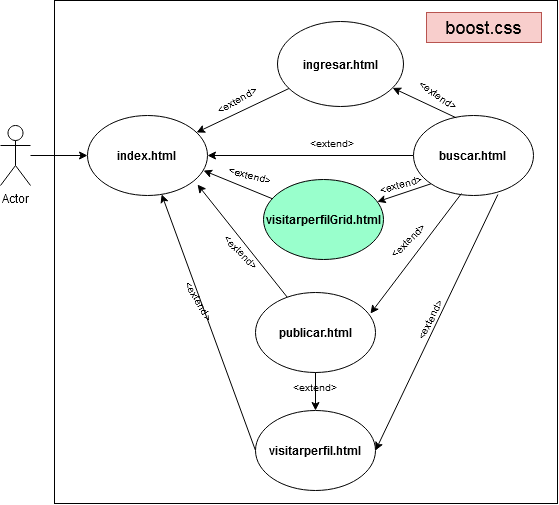

The diagram above was exported from draw.io. Its source (the exported page's mxGraphModel, read from the mxfile embedded in the PNG):
<mxGraphModel dx="1035" dy="495" grid="0" gridSize="10" guides="1" tooltips="1" connect="1" arrows="1" fold="1" page="1" pageScale="1" pageWidth="827" pageHeight="1169" math="0" shadow="0">
  <root>
    <mxCell id="0" />
    <mxCell id="1" parent="0" />
    <mxCell id="Evi-ifKsEe2z9oAwsNQp-1" value="" style="whiteSpace=wrap;html=1;aspect=fixed;fillColor=none;" parent="1" vertex="1">
      <mxGeometry x="93" y="54" width="503" height="503" as="geometry" />
    </mxCell>
    <mxCell id="4F0KY098rYMlxYnwtRYj-16" style="edgeStyle=orthogonalEdgeStyle;rounded=0;orthogonalLoop=1;jettySize=auto;html=1;" parent="1" source="4F0KY098rYMlxYnwtRYj-1" target="4F0KY098rYMlxYnwtRYj-6" edge="1">
      <mxGeometry relative="1" as="geometry" />
    </mxCell>
    <mxCell id="4F0KY098rYMlxYnwtRYj-1" value="Actor" style="shape=umlActor;verticalLabelPosition=bottom;verticalAlign=top;html=1;outlineConnect=0;" parent="1" vertex="1">
      <mxGeometry x="39" y="179" width="30" height="60" as="geometry" />
    </mxCell>
    <mxCell id="4F0KY098rYMlxYnwtRYj-6" value="&lt;div&gt;&lt;b&gt;index.html &lt;/b&gt;&lt;br&gt;&lt;/div&gt;" style="ellipse;whiteSpace=wrap;html=1;" parent="1" vertex="1">
      <mxGeometry x="126" y="169" width="120" height="80" as="geometry" />
    </mxCell>
    <mxCell id="4F0KY098rYMlxYnwtRYj-10" style="rounded=0;orthogonalLoop=1;jettySize=auto;html=1;" parent="1" source="4F0KY098rYMlxYnwtRYj-8" target="4F0KY098rYMlxYnwtRYj-6" edge="1">
      <mxGeometry relative="1" as="geometry" />
    </mxCell>
    <mxCell id="4F0KY098rYMlxYnwtRYj-8" value="&lt;div&gt;&lt;b&gt;buscar.html&lt;/b&gt;&lt;br&gt;&lt;/div&gt;" style="ellipse;whiteSpace=wrap;html=1;" parent="1" vertex="1">
      <mxGeometry x="452" y="169" width="120" height="80" as="geometry" />
    </mxCell>
    <mxCell id="4F0KY098rYMlxYnwtRYj-12" style="rounded=0;orthogonalLoop=1;jettySize=auto;html=1;" parent="1" source="4F0KY098rYMlxYnwtRYj-11" target="4F0KY098rYMlxYnwtRYj-6" edge="1">
      <mxGeometry relative="1" as="geometry" />
    </mxCell>
    <mxCell id="4F0KY098rYMlxYnwtRYj-11" value="&lt;b&gt;ingresar.html&lt;/b&gt;" style="ellipse;whiteSpace=wrap;html=1;" parent="1" vertex="1">
      <mxGeometry x="316" y="75" width="126" height="85" as="geometry" />
    </mxCell>
    <mxCell id="4F0KY098rYMlxYnwtRYj-19" style="rounded=0;orthogonalLoop=1;jettySize=auto;html=1;exitX=0;exitY=0.5;exitDx=0;exitDy=0;" parent="1" source="4F0KY098rYMlxYnwtRYj-18" target="4F0KY098rYMlxYnwtRYj-6" edge="1">
      <mxGeometry relative="1" as="geometry" />
    </mxCell>
    <mxCell id="4F0KY098rYMlxYnwtRYj-18" value="&lt;b&gt;visitarperfil.html&lt;/b&gt;" style="ellipse;whiteSpace=wrap;html=1;" parent="1" vertex="1">
      <mxGeometry x="294" y="464" width="120" height="80" as="geometry" />
    </mxCell>
    <mxCell id="qgbjx2KAe_YN2o2hK3Xy-2" style="rounded=0;orthogonalLoop=1;jettySize=auto;html=1;entryX=0.917;entryY=0.863;entryDx=0;entryDy=0;entryPerimeter=0;" parent="1" source="qgbjx2KAe_YN2o2hK3Xy-1" target="4F0KY098rYMlxYnwtRYj-6" edge="1">
      <mxGeometry relative="1" as="geometry" />
    </mxCell>
    <mxCell id="qgbjx2KAe_YN2o2hK3Xy-1" value="&lt;b&gt;publicar.html&lt;/b&gt;" style="ellipse;whiteSpace=wrap;html=1;" parent="1" vertex="1">
      <mxGeometry x="294" y="346" width="120" height="80" as="geometry" />
    </mxCell>
    <mxCell id="qgbjx2KAe_YN2o2hK3Xy-4" value="&amp;lt;extend&amp;gt;" style="text;html=1;strokeColor=none;fillColor=none;align=center;verticalAlign=middle;whiteSpace=wrap;rounded=0;rotation=-30;fontSize=10;" parent="1" vertex="1">
      <mxGeometry x="246" y="139" width="60" height="30" as="geometry" />
    </mxCell>
    <mxCell id="qgbjx2KAe_YN2o2hK3Xy-6" value="&amp;lt;extend&amp;gt;" style="text;html=1;strokeColor=none;fillColor=none;align=center;verticalAlign=middle;whiteSpace=wrap;rounded=0;rotation=15;fontSize=10;" parent="1" vertex="1">
      <mxGeometry x="259" y="214" width="60" height="30" as="geometry" />
    </mxCell>
    <mxCell id="qgbjx2KAe_YN2o2hK3Xy-7" value="&amp;lt;extend&amp;gt;" style="text;html=1;strokeColor=none;fillColor=none;align=center;verticalAlign=middle;whiteSpace=wrap;rounded=0;rotation=45;fontSize=10;" parent="1" vertex="1">
      <mxGeometry x="250" y="291" width="60" height="30" as="geometry" />
    </mxCell>
    <mxCell id="qgbjx2KAe_YN2o2hK3Xy-13" value="&amp;lt;extend&amp;gt;" style="text;html=1;strokeColor=none;fillColor=none;align=center;verticalAlign=middle;whiteSpace=wrap;rounded=0;rotation=60;fontSize=10;" parent="1" vertex="1">
      <mxGeometry x="208" y="340" width="60" height="29" as="geometry" />
    </mxCell>
    <mxCell id="tRsizfBGE6OsNm9WX0_u-10" style="rounded=0;orthogonalLoop=1;jettySize=auto;html=1;exitX=0.5;exitY=1;exitDx=0;exitDy=0;entryX=0.5;entryY=0;entryDx=0;entryDy=0;" parent="1" source="qgbjx2KAe_YN2o2hK3Xy-1" target="4F0KY098rYMlxYnwtRYj-18" edge="1">
      <mxGeometry relative="1" as="geometry">
        <mxPoint x="326" y="240" as="sourcePoint" />
        <mxPoint x="410" y="430" as="targetPoint" />
      </mxGeometry>
    </mxCell>
    <mxCell id="tRsizfBGE6OsNm9WX0_u-11" value="&amp;lt;extend&amp;gt;" style="text;html=1;strokeColor=none;fillColor=none;align=center;verticalAlign=middle;whiteSpace=wrap;rounded=0;rotation=0;fontSize=10;" parent="1" vertex="1">
      <mxGeometry x="324" y="426" width="60" height="30" as="geometry" />
    </mxCell>
    <mxCell id="Evi-ifKsEe2z9oAwsNQp-3" value="boost.css" style="text;html=1;strokeColor=#b85450;fillColor=#f8cecc;align=center;verticalAlign=middle;whiteSpace=wrap;rounded=0;rotation=0;fontSize=18;" parent="1" vertex="1">
      <mxGeometry x="465" y="66" width="115" height="30" as="geometry" />
    </mxCell>
    <mxCell id="efHUJRBA_3GidQgC_uW3-1" style="rounded=0;orthogonalLoop=1;jettySize=auto;html=1;exitX=0.356;exitY=0.029;exitDx=0;exitDy=0;exitPerimeter=0;" parent="1" source="4F0KY098rYMlxYnwtRYj-8" target="4F0KY098rYMlxYnwtRYj-11" edge="1">
      <mxGeometry relative="1" as="geometry">
        <mxPoint x="341" y="155" as="sourcePoint" />
        <mxPoint x="241" y="214" as="targetPoint" />
      </mxGeometry>
    </mxCell>
    <mxCell id="efHUJRBA_3GidQgC_uW3-2" value="&amp;lt;extend&amp;gt;" style="text;html=1;strokeColor=none;fillColor=none;align=center;verticalAlign=middle;whiteSpace=wrap;rounded=0;rotation=35;fontSize=10;" parent="1" vertex="1">
      <mxGeometry x="447" y="134" width="60" height="30" as="geometry" />
    </mxCell>
    <mxCell id="efHUJRBA_3GidQgC_uW3-3" style="rounded=0;orthogonalLoop=1;jettySize=auto;html=1;entryX=1;entryY=0.5;entryDx=0;entryDy=0;exitX=0.703;exitY=0.988;exitDx=0;exitDy=0;exitPerimeter=0;" parent="1" source="4F0KY098rYMlxYnwtRYj-8" target="4F0KY098rYMlxYnwtRYj-18" edge="1">
      <mxGeometry relative="1" as="geometry">
        <mxPoint x="521" y="275" as="sourcePoint" />
        <mxPoint x="435" y="353" as="targetPoint" />
      </mxGeometry>
    </mxCell>
    <mxCell id="efHUJRBA_3GidQgC_uW3-4" value="&amp;lt;extend&amp;gt;" style="text;html=1;strokeColor=none;fillColor=none;align=center;verticalAlign=middle;whiteSpace=wrap;rounded=0;rotation=-63;fontSize=10;" parent="1" vertex="1">
      <mxGeometry x="439" y="357" width="60" height="32" as="geometry" />
    </mxCell>
    <mxCell id="uQv6xai9jqcn5COPc8jI-1" value="&lt;b&gt;visitarperfilGrid.html&lt;/b&gt;" style="ellipse;whiteSpace=wrap;html=1;fillColor=#99FFCC;" vertex="1" parent="1">
      <mxGeometry x="302" y="233" width="120" height="80" as="geometry" />
    </mxCell>
    <mxCell id="uQv6xai9jqcn5COPc8jI-4" style="rounded=0;orthogonalLoop=1;jettySize=auto;html=1;entryX=0.967;entryY=0.688;entryDx=0;entryDy=0;entryPerimeter=0;" edge="1" parent="1" source="uQv6xai9jqcn5COPc8jI-1" target="4F0KY098rYMlxYnwtRYj-6">
      <mxGeometry relative="1" as="geometry">
        <mxPoint x="355" y="354" as="sourcePoint" />
        <mxPoint x="246" y="248" as="targetPoint" />
      </mxGeometry>
    </mxCell>
    <mxCell id="uQv6xai9jqcn5COPc8jI-5" value="" style="rounded=0;orthogonalLoop=1;jettySize=auto;html=1;exitX=0;exitY=1;exitDx=0;exitDy=0;" edge="1" parent="1" source="4F0KY098rYMlxYnwtRYj-8" target="uQv6xai9jqcn5COPc8jI-1">
      <mxGeometry relative="1" as="geometry">
        <mxPoint x="488" y="246" as="sourcePoint" />
        <mxPoint x="429" y="355" as="targetPoint" />
      </mxGeometry>
    </mxCell>
    <mxCell id="uQv6xai9jqcn5COPc8jI-6" value="" style="rounded=0;orthogonalLoop=1;jettySize=auto;html=1;exitX=0.4;exitY=0.975;exitDx=0;exitDy=0;entryX=0.958;entryY=0.263;entryDx=0;entryDy=0;entryPerimeter=0;exitPerimeter=0;" edge="1" parent="1" source="4F0KY098rYMlxYnwtRYj-8" target="qgbjx2KAe_YN2o2hK3Xy-1">
      <mxGeometry relative="1" as="geometry">
        <mxPoint x="480" y="247" as="sourcePoint" />
        <mxPoint x="437" y="262" as="targetPoint" />
      </mxGeometry>
    </mxCell>
    <mxCell id="uQv6xai9jqcn5COPc8jI-9" value="&amp;lt;extend&amp;gt;" style="text;html=1;strokeColor=none;fillColor=none;align=center;verticalAlign=middle;whiteSpace=wrap;rounded=0;fontSize=10;" vertex="1" parent="1">
      <mxGeometry x="341" y="182" width="60" height="30" as="geometry" />
    </mxCell>
    <mxCell id="uQv6xai9jqcn5COPc8jI-10" value="&amp;lt;extend&amp;gt;" style="text;html=1;strokeColor=none;fillColor=none;align=center;verticalAlign=middle;whiteSpace=wrap;rounded=0;rotation=-45;fontSize=10;" vertex="1" parent="1">
      <mxGeometry x="422" y="283" width="50" height="22" as="geometry" />
    </mxCell>
    <mxCell id="uQv6xai9jqcn5COPc8jI-12" value="&amp;lt;extend&amp;gt;" style="text;html=1;strokeColor=none;fillColor=none;align=center;verticalAlign=middle;whiteSpace=wrap;rounded=0;rotation=-15;fontSize=10;" vertex="1" parent="1">
      <mxGeometry x="415" y="227" width="50" height="22" as="geometry" />
    </mxCell>
  </root>
</mxGraphModel>